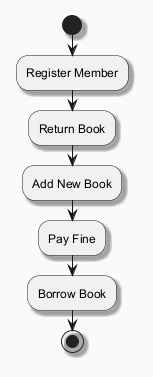

The diagram above was rendered by PlantUML. Its source (embedded in the PNG):
@startuml
skinparam backgroundColor #FAFAFA
skinparam classBackgroundColor #FFF3E0
skinparam classBorderColor #E65100
skinparam shadowing true
start
:Register Member;
:Return Book;
:Add New Book;
:Pay Fine;
:Borrow Book;
stop
@enduml